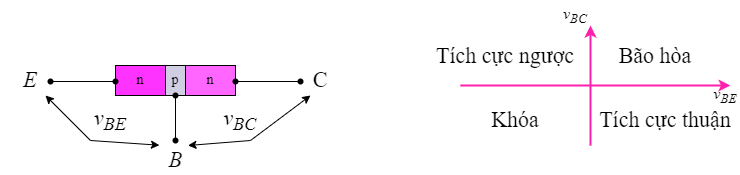

The diagram above was exported from draw.io. Its source (the exported page's mxGraphModel, read from the mxfile embedded in the PNG):
<mxGraphModel dx="1036" dy="606" grid="1" gridSize="10" guides="1" tooltips="1" connect="1" arrows="1" fold="1" page="1" pageScale="1" pageWidth="850" pageHeight="1100" math="0" shadow="0">
  <root>
    <mxCell id="0" />
    <mxCell id="1" parent="0" />
    <mxCell id="rm6uVH4t2GQNLEcWgGYT-12" value="" style="shape=waypoint;sketch=0;size=6;pointerEvents=1;points=[];fillColor=none;resizable=0;rotatable=0;perimeter=centerPerimeter;snapToPoint=1;fontFamily=Helvetica;fontSize=11;fontColor=default;" parent="1" vertex="1">
      <mxGeometry x="215" y="310" width="20" height="20" as="geometry" />
    </mxCell>
    <mxCell id="rm6uVH4t2GQNLEcWgGYT-14" value="&lt;span style=&quot;font-size: 22px; font-weight: normal;&quot;&gt;C&lt;/span&gt;" style="text;html=1;strokeColor=none;fillColor=none;align=center;verticalAlign=middle;whiteSpace=wrap;rounded=0;fontSize=22;fontFamily=Times New Roman;fontColor=default;fontStyle=1" parent="1" vertex="1">
      <mxGeometry x="360" y="245" width="20" height="30" as="geometry" />
    </mxCell>
    <mxCell id="rm6uVH4t2GQNLEcWgGYT-17" value="&lt;span style=&quot;font-weight: normal;&quot;&gt;&lt;font style=&quot;font-size: 22px;&quot;&gt;E&lt;/font&gt;&lt;/span&gt;" style="text;html=1;strokeColor=none;fillColor=none;align=center;verticalAlign=middle;whiteSpace=wrap;rounded=0;fontSize=14;fontFamily=Times New Roman;fontColor=default;fontStyle=3" parent="1" vertex="1">
      <mxGeometry x="50" y="245" width="60" height="30" as="geometry" />
    </mxCell>
    <mxCell id="rm6uVH4t2GQNLEcWgGYT-18" value="&lt;span style=&quot;font-size: 22px; font-weight: normal;&quot;&gt;B&lt;/span&gt;" style="text;html=1;strokeColor=none;fillColor=none;align=center;verticalAlign=middle;whiteSpace=wrap;rounded=0;fontSize=22;fontFamily=Times New Roman;fontColor=default;fontStyle=3" parent="1" vertex="1">
      <mxGeometry x="212.5" y="325" width="25" height="30" as="geometry" />
    </mxCell>
    <mxCell id="rm6uVH4t2GQNLEcWgGYT-53" value="&lt;span style=&quot;font-weight: 400; font-size: 22px;&quot;&gt;v&lt;sub&gt;BE&lt;/sub&gt;&lt;/span&gt;" style="text;html=1;strokeColor=none;fillColor=none;align=center;verticalAlign=middle;whiteSpace=wrap;rounded=0;fontSize=14;fontFamily=Times New Roman;fontColor=default;fontStyle=3" parent="1" vertex="1">
      <mxGeometry x="145" y="285" width="30" height="30" as="geometry" />
    </mxCell>
    <mxCell id="rm6uVH4t2GQNLEcWgGYT-27" value="" style="shape=process;whiteSpace=wrap;html=1;backgroundOutline=1;fontFamily=Helvetica;fontSize=11;fontColor=default;rotation=0;size=0.4166666666666667;verticalAlign=middle;" parent="1" vertex="1">
      <mxGeometry x="165" y="245" width="120" height="30.000000000000004" as="geometry" />
    </mxCell>
    <mxCell id="rm6uVH4t2GQNLEcWgGYT-30" value="&lt;span style=&quot;font-size: 14px; font-weight: normal;&quot;&gt;p&lt;/span&gt;" style="text;html=1;strokeColor=#000000;fillColor=#d0cee2;align=center;verticalAlign=middle;whiteSpace=wrap;rounded=0;fontSize=14;fontFamily=Times New Roman;fontStyle=1;rotation=0;" parent="1" vertex="1">
      <mxGeometry x="195" y="245" width="60" height="30.000000000000004" as="geometry" />
    </mxCell>
    <mxCell id="rm6uVH4t2GQNLEcWgGYT-31" value="&lt;span style=&quot;font-size: 14px; font-weight: normal;&quot;&gt;n&lt;/span&gt;" style="text;html=1;strokeColor=#000000;fillColor=#FF66FF;align=center;verticalAlign=middle;whiteSpace=wrap;rounded=0;fontSize=14;fontFamily=Times New Roman;fontStyle=1;labelBackgroundColor=none;labelBorderColor=none;rotation=0;glass=0;shadow=0;fillStyle=auto;gradientColor=none;" parent="1" vertex="1">
      <mxGeometry x="235" y="245" width="50" height="30.000000000000004" as="geometry" />
    </mxCell>
    <mxCell id="rm6uVH4t2GQNLEcWgGYT-54" value="" style="shape=waypoint;sketch=0;size=6;pointerEvents=1;points=[];fillColor=none;resizable=0;rotatable=0;perimeter=centerPerimeter;snapToPoint=1;fontFamily=Helvetica;fontSize=11;fontColor=default;rotation=-90;" parent="1" vertex="1">
      <mxGeometry x="215" y="265" width="20" height="20" as="geometry" />
    </mxCell>
    <mxCell id="bECB-CtGjSUUQnR-ouSg-17" style="edgeStyle=orthogonalEdgeStyle;shape=connector;rounded=0;orthogonalLoop=1;jettySize=auto;html=1;labelBackgroundColor=default;strokeColor=default;align=center;verticalAlign=middle;fontFamily=Helvetica;fontSize=11;fontColor=default;endArrow=none;endFill=0;" edge="1" parent="1" source="rm6uVH4t2GQNLEcWgGYT-5">
      <mxGeometry relative="1" as="geometry">
        <mxPoint x="350" y="261" as="targetPoint" />
      </mxGeometry>
    </mxCell>
    <mxCell id="rm6uVH4t2GQNLEcWgGYT-58" value="" style="shape=waypoint;sketch=0;size=6;pointerEvents=1;points=[];fillColor=none;resizable=0;rotatable=0;perimeter=centerPerimeter;snapToPoint=1;fontFamily=Helvetica;fontSize=11;fontColor=default;rotation=-90;" parent="1" vertex="1">
      <mxGeometry x="275" y="251" width="20" height="20" as="geometry" />
    </mxCell>
    <mxCell id="rm6uVH4t2GQNLEcWgGYT-29" value="&lt;span style=&quot;font-size: 14px; font-weight: normal;&quot;&gt;n&lt;/span&gt;" style="text;html=1;strokeColor=#000000;fillColor=#FF33FF;align=center;verticalAlign=middle;whiteSpace=wrap;rounded=0;fontSize=14;fontFamily=Times New Roman;fontStyle=1;rotation=0;" parent="1" vertex="1">
      <mxGeometry x="165" y="245" width="50" height="30.000000000000004" as="geometry" />
    </mxCell>
    <mxCell id="rm6uVH4t2GQNLEcWgGYT-57" value="" style="shape=waypoint;sketch=0;size=6;pointerEvents=1;points=[];fillColor=none;resizable=0;rotatable=0;perimeter=centerPerimeter;snapToPoint=1;fontFamily=Helvetica;fontSize=11;fontColor=default;rotation=-90;" parent="1" vertex="1">
      <mxGeometry x="155" y="251" width="20" height="20" as="geometry" />
    </mxCell>
    <mxCell id="bECB-CtGjSUUQnR-ouSg-5" value="&lt;span style=&quot;font-weight: 400; font-size: 22px;&quot;&gt;v&lt;sub&gt;BC&lt;/sub&gt;&lt;/span&gt;" style="text;html=1;strokeColor=none;fillColor=none;align=center;verticalAlign=middle;whiteSpace=wrap;rounded=0;fontSize=14;fontFamily=Times New Roman;fontColor=default;fontStyle=3" vertex="1" parent="1">
      <mxGeometry x="275" y="285" width="30" height="30" as="geometry" />
    </mxCell>
    <mxCell id="bECB-CtGjSUUQnR-ouSg-11" style="edgeStyle=orthogonalEdgeStyle;rounded=0;orthogonalLoop=1;jettySize=auto;html=1;entryX=0.253;entryY=0.519;entryDx=0;entryDy=0;entryPerimeter=0;endArrow=none;endFill=0;" edge="1" parent="1" source="rm6uVH4t2GQNLEcWgGYT-12" target="rm6uVH4t2GQNLEcWgGYT-54">
      <mxGeometry relative="1" as="geometry" />
    </mxCell>
    <mxCell id="bECB-CtGjSUUQnR-ouSg-19" style="edgeStyle=orthogonalEdgeStyle;shape=connector;rounded=0;orthogonalLoop=1;jettySize=auto;html=1;labelBackgroundColor=default;strokeColor=default;align=center;verticalAlign=middle;fontFamily=Helvetica;fontSize=11;fontColor=default;endArrow=none;endFill=0;" edge="1" parent="1" source="bECB-CtGjSUUQnR-ouSg-18" target="rm6uVH4t2GQNLEcWgGYT-57">
      <mxGeometry relative="1" as="geometry" />
    </mxCell>
    <mxCell id="bECB-CtGjSUUQnR-ouSg-18" value="" style="shape=waypoint;sketch=0;size=6;pointerEvents=1;points=[];fillColor=none;resizable=0;rotatable=0;perimeter=centerPerimeter;snapToPoint=1;fontFamily=Helvetica;fontSize=11;fontColor=default;" vertex="1" parent="1">
      <mxGeometry x="90" y="251" width="20" height="20" as="geometry" />
    </mxCell>
    <mxCell id="bECB-CtGjSUUQnR-ouSg-21" value="" style="endArrow=classic;startArrow=classic;html=1;rounded=0;labelBackgroundColor=default;strokeColor=default;align=center;verticalAlign=middle;fontFamily=Helvetica;fontSize=11;fontColor=default;shape=connector;entryX=0.75;entryY=1;entryDx=0;entryDy=0;exitX=-0.143;exitY=-0.009;exitDx=0;exitDy=0;exitPerimeter=0;" edge="1" parent="1" source="rm6uVH4t2GQNLEcWgGYT-18" target="rm6uVH4t2GQNLEcWgGYT-17">
      <mxGeometry width="50" height="50" relative="1" as="geometry">
        <mxPoint x="200" y="320" as="sourcePoint" />
        <mxPoint x="100" y="280" as="targetPoint" />
        <Array as="points">
          <mxPoint x="140" y="320" />
        </Array>
      </mxGeometry>
    </mxCell>
    <mxCell id="bECB-CtGjSUUQnR-ouSg-22" value="" style="endArrow=classic;startArrow=classic;html=1;rounded=0;labelBackgroundColor=default;strokeColor=default;align=center;verticalAlign=middle;fontFamily=Helvetica;fontSize=11;fontColor=default;shape=connector;entryX=1;entryY=0;entryDx=0;entryDy=0;exitX=0;exitY=1;exitDx=0;exitDy=0;" edge="1" parent="1" source="rm6uVH4t2GQNLEcWgGYT-14" target="rm6uVH4t2GQNLEcWgGYT-18">
      <mxGeometry width="50" height="50" relative="1" as="geometry">
        <mxPoint x="350" y="365" as="sourcePoint" />
        <mxPoint x="246" y="315" as="targetPoint" />
        <Array as="points">
          <mxPoint x="300" y="320" />
        </Array>
      </mxGeometry>
    </mxCell>
    <mxCell id="bECB-CtGjSUUQnR-ouSg-23" value="" style="edgeStyle=orthogonalEdgeStyle;shape=connector;rounded=0;orthogonalLoop=1;jettySize=auto;html=1;labelBackgroundColor=default;strokeColor=default;align=center;verticalAlign=middle;fontFamily=Helvetica;fontSize=11;fontColor=default;endArrow=none;endFill=0;" edge="1" parent="1" source="rm6uVH4t2GQNLEcWgGYT-58" target="rm6uVH4t2GQNLEcWgGYT-5">
      <mxGeometry relative="1" as="geometry">
        <mxPoint x="285" y="261" as="sourcePoint" />
        <mxPoint x="350" y="261" as="targetPoint" />
      </mxGeometry>
    </mxCell>
    <mxCell id="rm6uVH4t2GQNLEcWgGYT-5" value="" style="shape=waypoint;sketch=0;size=6;pointerEvents=1;points=[];fillColor=none;resizable=0;rotatable=0;perimeter=centerPerimeter;snapToPoint=1;fontFamily=Helvetica;fontSize=11;fontColor=default;" parent="1" vertex="1">
      <mxGeometry x="340" y="251" width="20" height="20" as="geometry" />
    </mxCell>
    <mxCell id="bECB-CtGjSUUQnR-ouSg-24" value="" style="endArrow=classic;html=1;rounded=0;labelBackgroundColor=default;strokeColor=#ff1fad;align=center;verticalAlign=middle;fontFamily=Helvetica;fontSize=11;fontColor=default;shape=connector;fillColor=#f8cecc;strokeWidth=2;" edge="1" parent="1">
      <mxGeometry width="50" height="50" relative="1" as="geometry">
        <mxPoint x="510" y="265" as="sourcePoint" />
        <mxPoint x="780" y="265" as="targetPoint" />
      </mxGeometry>
    </mxCell>
    <mxCell id="bECB-CtGjSUUQnR-ouSg-25" value="" style="endArrow=classic;html=1;rounded=0;labelBackgroundColor=default;strokeColor=#ff1fad;align=center;verticalAlign=middle;fontFamily=Helvetica;fontSize=11;fontColor=default;shape=connector;fillColor=#f8cecc;strokeWidth=2;" edge="1" parent="1">
      <mxGeometry width="50" height="50" relative="1" as="geometry">
        <mxPoint x="640" y="325" as="sourcePoint" />
        <mxPoint x="640" y="205" as="targetPoint" />
      </mxGeometry>
    </mxCell>
    <mxCell id="bECB-CtGjSUUQnR-ouSg-26" value="&lt;span style=&quot;font-weight: 400; font-size: 16px;&quot;&gt;v&lt;sub&gt;BC&lt;/sub&gt;&lt;/span&gt;" style="text;html=1;strokeColor=none;fillColor=none;align=center;verticalAlign=middle;whiteSpace=wrap;rounded=0;fontSize=14;fontFamily=Times New Roman;fontColor=default;fontStyle=3" vertex="1" parent="1">
      <mxGeometry x="610" y="180" width="30" height="30" as="geometry" />
    </mxCell>
    <mxCell id="bECB-CtGjSUUQnR-ouSg-27" value="&lt;span style=&quot;font-weight: 400; font-size: 16px;&quot;&gt;v&lt;sub&gt;BE&lt;/sub&gt;&lt;/span&gt;" style="text;html=1;strokeColor=none;fillColor=none;align=center;verticalAlign=middle;whiteSpace=wrap;rounded=0;fontSize=14;fontFamily=Times New Roman;fontColor=default;fontStyle=3" vertex="1" parent="1">
      <mxGeometry x="760" y="260" width="30" height="30" as="geometry" />
    </mxCell>
    <mxCell id="bECB-CtGjSUUQnR-ouSg-28" value="Tích cực ngược" style="text;html=1;strokeColor=none;fillColor=none;align=center;verticalAlign=middle;whiteSpace=wrap;rounded=0;fontSize=22;fontFamily=Times New Roman;fontColor=default;" vertex="1" parent="1">
      <mxGeometry x="480" y="221" width="150" height="30" as="geometry" />
    </mxCell>
    <mxCell id="bECB-CtGjSUUQnR-ouSg-29" value="Bão hòa" style="text;html=1;strokeColor=none;fillColor=none;align=center;verticalAlign=middle;whiteSpace=wrap;rounded=0;fontSize=22;fontFamily=Times New Roman;fontColor=default;" vertex="1" parent="1">
      <mxGeometry x="630" y="221" width="150" height="30" as="geometry" />
    </mxCell>
    <mxCell id="bECB-CtGjSUUQnR-ouSg-30" value="Tích cực thuận" style="text;html=1;strokeColor=none;fillColor=none;align=center;verticalAlign=middle;whiteSpace=wrap;rounded=0;fontSize=22;fontFamily=Times New Roman;fontColor=default;" vertex="1" parent="1">
      <mxGeometry x="640" y="285" width="150" height="30" as="geometry" />
    </mxCell>
    <mxCell id="bECB-CtGjSUUQnR-ouSg-31" value="Khóa" style="text;html=1;strokeColor=none;fillColor=none;align=center;verticalAlign=middle;whiteSpace=wrap;rounded=0;fontSize=22;fontFamily=Times New Roman;fontColor=default;" vertex="1" parent="1">
      <mxGeometry x="490" y="285" width="150" height="30" as="geometry" />
    </mxCell>
  </root>
</mxGraphModel>